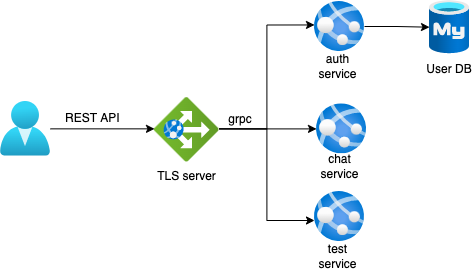

The diagram above was exported from draw.io. Its source (the exported page's mxGraphModel, read from the mxfile embedded in the PNG):
<mxGraphModel dx="1426" dy="744" grid="1" gridSize="10" guides="1" tooltips="1" connect="1" arrows="1" fold="1" page="1" pageScale="1" pageWidth="827" pageHeight="1169" math="0" shadow="0">
  <root>
    <mxCell id="0" />
    <mxCell id="1" parent="0" />
    <mxCell id="KPz8uh1WJ_tnj-iolFCc-9" value="" style="group" vertex="1" connectable="0" parent="1">
      <mxGeometry x="60" y="220" width="474" height="271" as="geometry" />
    </mxCell>
    <mxCell id="j0-r_ONLcxekuQRGXsPC-3" value="" style="aspect=fixed;html=1;points=[];align=center;image;fontSize=12;image=img/lib/azure2/identity/Users.svg;" parent="KPz8uh1WJ_tnj-iolFCc-9" vertex="1">
      <mxGeometry y="101" width="50" height="54.69" as="geometry" />
    </mxCell>
    <mxCell id="j0-r_ONLcxekuQRGXsPC-13" value="" style="group" parent="KPz8uh1WJ_tnj-iolFCc-9" vertex="1" connectable="0">
      <mxGeometry x="424" width="50" height="84" as="geometry" />
    </mxCell>
    <mxCell id="j0-r_ONLcxekuQRGXsPC-1" value="" style="aspect=fixed;html=1;points=[];align=center;image;fontSize=12;image=img/lib/azure2/databases/Azure_Database_MySQL_Server.svg;" parent="j0-r_ONLcxekuQRGXsPC-13" vertex="1">
      <mxGeometry x="5" width="40" height="53.333333333333336" as="geometry" />
    </mxCell>
    <mxCell id="j0-r_ONLcxekuQRGXsPC-12" value="User DB" style="text;html=1;strokeColor=none;fillColor=none;align=center;verticalAlign=middle;whiteSpace=wrap;rounded=0;" parent="j0-r_ONLcxekuQRGXsPC-13" vertex="1">
      <mxGeometry y="53.61702127659574" width="50" height="30.382978723404253" as="geometry" />
    </mxCell>
    <mxCell id="QESYh2YSJUPkPtwDvr0C-4" value="" style="group" parent="KPz8uh1WJ_tnj-iolFCc-9" vertex="1" connectable="0">
      <mxGeometry x="154" y="96.02" width="64.65" height="95.98" as="geometry" />
    </mxCell>
    <mxCell id="j0-r_ONLcxekuQRGXsPC-8" value="" style="aspect=fixed;html=1;points=[];align=center;image;fontSize=12;image=img/lib/azure2/networking/Application_Gateways.svg;rotation=-90;" parent="QESYh2YSJUPkPtwDvr0C-4" vertex="1">
      <mxGeometry width="64.65000000000003" height="64.65000000000003" as="geometry" />
    </mxCell>
    <mxCell id="QESYh2YSJUPkPtwDvr0C-3" value="TLS server" style="text;html=1;strokeColor=none;fillColor=none;align=center;verticalAlign=middle;whiteSpace=wrap;rounded=0;" parent="QESYh2YSJUPkPtwDvr0C-4" vertex="1">
      <mxGeometry y="64.54" width="64.65" height="31.44" as="geometry" />
    </mxCell>
    <mxCell id="j0-r_ONLcxekuQRGXsPC-9" style="edgeStyle=orthogonalEdgeStyle;rounded=0;orthogonalLoop=1;jettySize=auto;html=1;" parent="KPz8uh1WJ_tnj-iolFCc-9" source="j0-r_ONLcxekuQRGXsPC-3" target="j0-r_ONLcxekuQRGXsPC-8" edge="1">
      <mxGeometry relative="1" as="geometry" />
    </mxCell>
    <mxCell id="QESYh2YSJUPkPtwDvr0C-10" style="edgeStyle=orthogonalEdgeStyle;rounded=0;orthogonalLoop=1;jettySize=auto;html=1;entryX=0;entryY=0.469;entryDx=0;entryDy=0;entryPerimeter=0;" parent="KPz8uh1WJ_tnj-iolFCc-9" source="j0-r_ONLcxekuQRGXsPC-8" target="j0-r_ONLcxekuQRGXsPC-11" edge="1">
      <mxGeometry relative="1" as="geometry" />
    </mxCell>
    <mxCell id="QESYh2YSJUPkPtwDvr0C-15" value="" style="group" parent="KPz8uh1WJ_tnj-iolFCc-9" vertex="1" connectable="0">
      <mxGeometry x="314" y="1" width="50" height="80" as="geometry" />
    </mxCell>
    <mxCell id="j0-r_ONLcxekuQRGXsPC-11" value="" style="aspect=fixed;html=1;points=[];align=center;image;fontSize=12;image=img/lib/azure2/compute/App_Services.svg;" parent="QESYh2YSJUPkPtwDvr0C-15" vertex="1">
      <mxGeometry width="50" height="50" as="geometry" />
    </mxCell>
    <mxCell id="QESYh2YSJUPkPtwDvr0C-11" value="auth service" style="text;html=1;strokeColor=none;fillColor=none;align=center;verticalAlign=middle;whiteSpace=wrap;rounded=0;" parent="QESYh2YSJUPkPtwDvr0C-15" vertex="1">
      <mxGeometry x="0.0049999999999954525" y="50" width="46.875" height="30" as="geometry" />
    </mxCell>
    <mxCell id="QESYh2YSJUPkPtwDvr0C-19" style="edgeStyle=orthogonalEdgeStyle;rounded=0;orthogonalLoop=1;jettySize=auto;html=1;" parent="KPz8uh1WJ_tnj-iolFCc-9" source="j0-r_ONLcxekuQRGXsPC-11" target="j0-r_ONLcxekuQRGXsPC-1" edge="1">
      <mxGeometry relative="1" as="geometry" />
    </mxCell>
    <mxCell id="QESYh2YSJUPkPtwDvr0C-24" value="" style="group" parent="KPz8uh1WJ_tnj-iolFCc-9" vertex="1" connectable="0">
      <mxGeometry x="64" y="108" width="60" height="20" as="geometry" />
    </mxCell>
    <mxCell id="QESYh2YSJUPkPtwDvr0C-20" value="REST API&amp;nbsp;" style="text;html=1;strokeColor=none;fillColor=none;align=center;verticalAlign=middle;whiteSpace=wrap;rounded=0;" parent="QESYh2YSJUPkPtwDvr0C-24" vertex="1">
      <mxGeometry width="60" height="20" as="geometry" />
    </mxCell>
    <mxCell id="QESYh2YSJUPkPtwDvr0C-21" style="edgeStyle=orthogonalEdgeStyle;rounded=0;orthogonalLoop=1;jettySize=auto;html=1;exitX=0.5;exitY=1;exitDx=0;exitDy=0;" parent="QESYh2YSJUPkPtwDvr0C-24" source="QESYh2YSJUPkPtwDvr0C-20" target="QESYh2YSJUPkPtwDvr0C-20" edge="1">
      <mxGeometry relative="1" as="geometry" />
    </mxCell>
    <mxCell id="QESYh2YSJUPkPtwDvr0C-26" value="" style="group" parent="KPz8uh1WJ_tnj-iolFCc-9" vertex="1" connectable="0">
      <mxGeometry x="318" y="81" width="50" height="80" as="geometry" />
    </mxCell>
    <mxCell id="QESYh2YSJUPkPtwDvr0C-27" value="" style="aspect=fixed;html=1;points=[];align=center;image;fontSize=12;image=img/lib/azure2/compute/App_Services.svg;" parent="QESYh2YSJUPkPtwDvr0C-26" vertex="1">
      <mxGeometry x="-2" y="22.35" width="50" height="50" as="geometry" />
    </mxCell>
    <mxCell id="QESYh2YSJUPkPtwDvr0C-29" value="" style="group" parent="KPz8uh1WJ_tnj-iolFCc-9" vertex="1" connectable="0">
      <mxGeometry x="314" y="191" width="50" height="80" as="geometry" />
    </mxCell>
    <mxCell id="QESYh2YSJUPkPtwDvr0C-30" value="" style="aspect=fixed;html=1;points=[];align=center;image;fontSize=12;image=img/lib/azure2/compute/App_Services.svg;" parent="QESYh2YSJUPkPtwDvr0C-29" vertex="1">
      <mxGeometry width="50" height="50" as="geometry" />
    </mxCell>
    <mxCell id="QESYh2YSJUPkPtwDvr0C-31" value="test&lt;br&gt;service" style="text;html=1;strokeColor=none;fillColor=none;align=center;verticalAlign=middle;whiteSpace=wrap;rounded=0;" parent="QESYh2YSJUPkPtwDvr0C-29" vertex="1">
      <mxGeometry x="0.0049999999999954525" y="50" width="46.875" height="30" as="geometry" />
    </mxCell>
    <mxCell id="KPz8uh1WJ_tnj-iolFCc-4" style="edgeStyle=orthogonalEdgeStyle;rounded=0;orthogonalLoop=1;jettySize=auto;html=1;" edge="1" parent="KPz8uh1WJ_tnj-iolFCc-9" source="j0-r_ONLcxekuQRGXsPC-8" target="QESYh2YSJUPkPtwDvr0C-27">
      <mxGeometry relative="1" as="geometry" />
    </mxCell>
    <mxCell id="KPz8uh1WJ_tnj-iolFCc-5" style="edgeStyle=orthogonalEdgeStyle;rounded=0;orthogonalLoop=1;jettySize=auto;html=1;entryX=0;entryY=0.58;entryDx=0;entryDy=0;entryPerimeter=0;" edge="1" parent="KPz8uh1WJ_tnj-iolFCc-9" source="j0-r_ONLcxekuQRGXsPC-8" target="QESYh2YSJUPkPtwDvr0C-30">
      <mxGeometry relative="1" as="geometry" />
    </mxCell>
    <mxCell id="QESYh2YSJUPkPtwDvr0C-28" value="chat&lt;br&gt;service" style="text;html=1;strokeColor=none;fillColor=none;align=center;verticalAlign=middle;whiteSpace=wrap;rounded=0;" parent="KPz8uh1WJ_tnj-iolFCc-9" vertex="1">
      <mxGeometry x="315.995" y="151" width="46.875" height="30" as="geometry" />
    </mxCell>
    <mxCell id="KPz8uh1WJ_tnj-iolFCc-7" value="grpc" style="text;html=1;strokeColor=none;fillColor=none;align=center;verticalAlign=middle;whiteSpace=wrap;rounded=0;" vertex="1" parent="KPz8uh1WJ_tnj-iolFCc-9">
      <mxGeometry x="225" y="108" width="30" height="22" as="geometry" />
    </mxCell>
  </root>
</mxGraphModel>